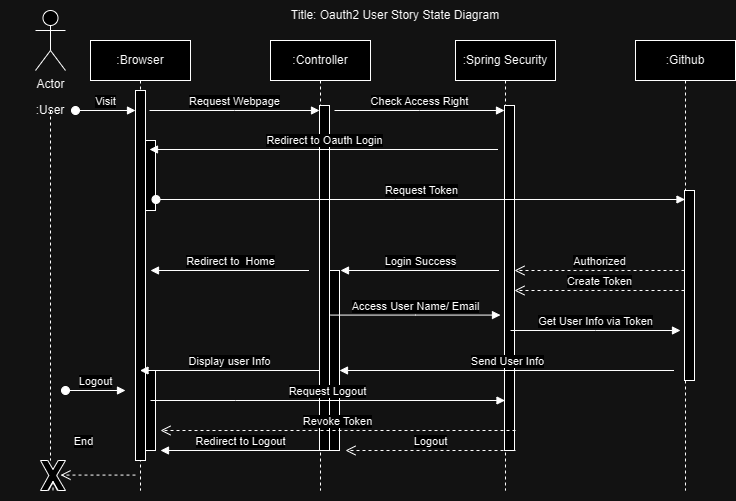

The diagram above was exported from draw.io. Its source (the exported page's mxGraphModel, read from the mxfile embedded in the PNG):
<mxGraphModel dx="1242" dy="569" grid="1" gridSize="10" guides="1" tooltips="1" connect="1" arrows="1" fold="1" page="1" pageScale="1" pageWidth="850" pageHeight="1100" math="0" shadow="0">
  <root>
    <mxCell id="0" />
    <mxCell id="1" parent="0" />
    <mxCell id="aM9ryv3xv72pqoxQDRHE-1" value=":Browser" style="shape=umlLifeline;perimeter=lifelinePerimeter;whiteSpace=wrap;html=1;container=0;dropTarget=0;collapsible=0;recursiveResize=0;outlineConnect=0;portConstraint=eastwest;newEdgeStyle={&quot;edgeStyle&quot;:&quot;elbowEdgeStyle&quot;,&quot;elbow&quot;:&quot;vertical&quot;,&quot;curved&quot;:0,&quot;rounded&quot;:0};" parent="1" vertex="1">
      <mxGeometry x="120" y="40" width="100" height="450" as="geometry" />
    </mxCell>
    <mxCell id="aM9ryv3xv72pqoxQDRHE-3" value="Visit" style="html=1;verticalAlign=bottom;startArrow=oval;endArrow=block;startSize=8;edgeStyle=elbowEdgeStyle;elbow=vertical;curved=0;rounded=0;" parent="aM9ryv3xv72pqoxQDRHE-1" edge="1">
      <mxGeometry relative="1" as="geometry">
        <mxPoint x="-15" y="70" as="sourcePoint" />
        <mxPoint x="45" y="70.16666666666674" as="targetPoint" />
      </mxGeometry>
    </mxCell>
    <mxCell id="1EziVv5XntA21D0R353c-46" value="" style="html=1;points=[];perimeter=orthogonalPerimeter;outlineConnect=0;targetShapes=umlLifeline;portConstraint=eastwest;newEdgeStyle={&quot;edgeStyle&quot;:&quot;elbowEdgeStyle&quot;,&quot;elbow&quot;:&quot;vertical&quot;,&quot;curved&quot;:0,&quot;rounded&quot;:0};" parent="aM9ryv3xv72pqoxQDRHE-1" vertex="1">
      <mxGeometry x="45" y="50" width="10" height="370" as="geometry" />
    </mxCell>
    <mxCell id="1EziVv5XntA21D0R353c-52" value="" style="html=1;points=[];perimeter=orthogonalPerimeter;outlineConnect=0;targetShapes=umlLifeline;portConstraint=eastwest;newEdgeStyle={&quot;edgeStyle&quot;:&quot;elbowEdgeStyle&quot;,&quot;elbow&quot;:&quot;vertical&quot;,&quot;curved&quot;:0,&quot;rounded&quot;:0};" parent="aM9ryv3xv72pqoxQDRHE-1" vertex="1">
      <mxGeometry x="55" y="100" width="10" height="70" as="geometry" />
    </mxCell>
    <mxCell id="1EziVv5XntA21D0R353c-71" value="" style="html=1;points=[];perimeter=orthogonalPerimeter;outlineConnect=0;targetShapes=umlLifeline;portConstraint=eastwest;newEdgeStyle={&quot;edgeStyle&quot;:&quot;elbowEdgeStyle&quot;,&quot;elbow&quot;:&quot;vertical&quot;,&quot;curved&quot;:0,&quot;rounded&quot;:0};" parent="aM9ryv3xv72pqoxQDRHE-1" vertex="1">
      <mxGeometry x="55" y="330" width="10" height="80" as="geometry" />
    </mxCell>
    <mxCell id="aM9ryv3xv72pqoxQDRHE-5" value=":Controller" style="shape=umlLifeline;perimeter=lifelinePerimeter;whiteSpace=wrap;html=1;container=0;dropTarget=0;collapsible=0;recursiveResize=0;outlineConnect=0;portConstraint=eastwest;newEdgeStyle={&quot;edgeStyle&quot;:&quot;elbowEdgeStyle&quot;,&quot;elbow&quot;:&quot;vertical&quot;,&quot;curved&quot;:0,&quot;rounded&quot;:0};" parent="1" vertex="1">
      <mxGeometry x="300" y="40" width="100" height="450" as="geometry" />
    </mxCell>
    <mxCell id="1EziVv5XntA21D0R353c-49" value="" style="html=1;points=[];perimeter=orthogonalPerimeter;outlineConnect=0;targetShapes=umlLifeline;portConstraint=eastwest;newEdgeStyle={&quot;edgeStyle&quot;:&quot;elbowEdgeStyle&quot;,&quot;elbow&quot;:&quot;vertical&quot;,&quot;curved&quot;:0,&quot;rounded&quot;:0};" parent="aM9ryv3xv72pqoxQDRHE-5" vertex="1">
      <mxGeometry x="49" y="65" width="10" height="345" as="geometry" />
    </mxCell>
    <mxCell id="1EziVv5XntA21D0R353c-66" value="" style="html=1;points=[];perimeter=orthogonalPerimeter;outlineConnect=0;targetShapes=umlLifeline;portConstraint=eastwest;newEdgeStyle={&quot;edgeStyle&quot;:&quot;elbowEdgeStyle&quot;,&quot;elbow&quot;:&quot;vertical&quot;,&quot;curved&quot;:0,&quot;rounded&quot;:0};" parent="aM9ryv3xv72pqoxQDRHE-5" vertex="1">
      <mxGeometry x="59" y="230" width="10" height="180" as="geometry" />
    </mxCell>
    <mxCell id="u4AYVyYZ_51hJGVdpb2y-1" value="Title: Oauth2 User Story State Diagram" style="text;html=1;strokeColor=none;fillColor=none;align=center;verticalAlign=middle;whiteSpace=wrap;rounded=0;" parent="1" vertex="1">
      <mxGeometry x="305" width="240" height="30" as="geometry" />
    </mxCell>
    <mxCell id="u4AYVyYZ_51hJGVdpb2y-4" value=":Spring Security" style="shape=umlLifeline;perimeter=lifelinePerimeter;whiteSpace=wrap;html=1;container=0;dropTarget=0;collapsible=0;recursiveResize=0;outlineConnect=0;portConstraint=eastwest;newEdgeStyle={&quot;edgeStyle&quot;:&quot;elbowEdgeStyle&quot;,&quot;elbow&quot;:&quot;vertical&quot;,&quot;curved&quot;:0,&quot;rounded&quot;:0};" parent="1" vertex="1">
      <mxGeometry x="485" y="40" width="100" height="450" as="geometry" />
    </mxCell>
    <mxCell id="1EziVv5XntA21D0R353c-50" value="" style="html=1;points=[];perimeter=orthogonalPerimeter;outlineConnect=0;targetShapes=umlLifeline;portConstraint=eastwest;newEdgeStyle={&quot;edgeStyle&quot;:&quot;elbowEdgeStyle&quot;,&quot;elbow&quot;:&quot;vertical&quot;,&quot;curved&quot;:0,&quot;rounded&quot;:0};" parent="u4AYVyYZ_51hJGVdpb2y-4" vertex="1">
      <mxGeometry x="49" y="65" width="10" height="345" as="geometry" />
    </mxCell>
    <mxCell id="u4AYVyYZ_51hJGVdpb2y-12" value=":Github" style="shape=umlLifeline;perimeter=lifelinePerimeter;whiteSpace=wrap;html=1;container=0;dropTarget=0;collapsible=0;recursiveResize=0;outlineConnect=0;portConstraint=eastwest;newEdgeStyle={&quot;edgeStyle&quot;:&quot;elbowEdgeStyle&quot;,&quot;elbow&quot;:&quot;vertical&quot;,&quot;curved&quot;:0,&quot;rounded&quot;:0};" parent="1" vertex="1">
      <mxGeometry x="665" y="40" width="100" height="450" as="geometry" />
    </mxCell>
    <mxCell id="u4AYVyYZ_51hJGVdpb2y-18" value="Actor" style="shape=umlActor;verticalLabelPosition=bottom;verticalAlign=top;html=1;outlineConnect=0;" parent="1" vertex="1">
      <mxGeometry x="65" y="10" width="30" height="60" as="geometry" />
    </mxCell>
    <mxCell id="u4AYVyYZ_51hJGVdpb2y-23" value=":User" style="shape=umlLifeline;perimeter=lifelinePerimeter;whiteSpace=wrap;html=1;container=0;dropTarget=0;collapsible=0;recursiveResize=0;outlineConnect=0;portConstraint=eastwest;newEdgeStyle={&quot;edgeStyle&quot;:&quot;elbowEdgeStyle&quot;,&quot;elbow&quot;:&quot;vertical&quot;,&quot;curved&quot;:0,&quot;rounded&quot;:0};size=0;" parent="1" vertex="1">
      <mxGeometry x="30" y="110" width="100" height="350" as="geometry" />
    </mxCell>
    <mxCell id="1EziVv5XntA21D0R353c-27" value="Request Webpage" style="html=1;verticalAlign=bottom;endArrow=block;edgeStyle=elbowEdgeStyle;elbow=vertical;curved=0;rounded=0;" parent="1" edge="1">
      <mxGeometry relative="1" as="geometry">
        <mxPoint x="179" y="110" as="sourcePoint" />
        <Array as="points">
          <mxPoint x="264" y="110" />
        </Array>
        <mxPoint x="349" y="110" as="targetPoint" />
        <mxPoint as="offset" />
      </mxGeometry>
    </mxCell>
    <mxCell id="1EziVv5XntA21D0R353c-36" value="Redirect to Oauth Login" style="html=1;verticalAlign=bottom;endArrow=block;edgeStyle=elbowEdgeStyle;elbow=vertical;curved=0;rounded=0;" parent="1" edge="1">
      <mxGeometry relative="1" as="geometry">
        <mxPoint x="527.5" y="149" as="sourcePoint" />
        <Array as="points">
          <mxPoint x="452.5" y="149" />
        </Array>
        <mxPoint x="179" y="149" as="targetPoint" />
      </mxGeometry>
    </mxCell>
    <mxCell id="1EziVv5XntA21D0R353c-40" value="" style="html=1;points=[];perimeter=orthogonalPerimeter;outlineConnect=0;targetShapes=umlLifeline;portConstraint=eastwest;newEdgeStyle={&quot;edgeStyle&quot;:&quot;elbowEdgeStyle&quot;,&quot;elbow&quot;:&quot;vertical&quot;,&quot;curved&quot;:0,&quot;rounded&quot;:0};" parent="1" vertex="1">
      <mxGeometry x="714" y="190" width="10" height="190" as="geometry" />
    </mxCell>
    <mxCell id="1EziVv5XntA21D0R353c-45" value="Request Token" style="html=1;verticalAlign=bottom;startArrow=oval;endArrow=block;startSize=8;edgeStyle=elbowEdgeStyle;elbow=vertical;curved=0;rounded=0;" parent="1" target="u4AYVyYZ_51hJGVdpb2y-12" edge="1">
      <mxGeometry relative="1" as="geometry">
        <mxPoint x="185.5" y="199" as="sourcePoint" />
        <mxPoint x="485.0000000000002" y="199.16666666666674" as="targetPoint" />
      </mxGeometry>
    </mxCell>
    <mxCell id="1EziVv5XntA21D0R353c-48" value="Check Access Right" style="html=1;verticalAlign=bottom;endArrow=block;edgeStyle=elbowEdgeStyle;elbow=vertical;curved=0;rounded=0;" parent="1" edge="1">
      <mxGeometry relative="1" as="geometry">
        <mxPoint x="364" y="110" as="sourcePoint" />
        <Array as="points">
          <mxPoint x="449" y="110" />
        </Array>
        <mxPoint x="534" y="110" as="targetPoint" />
      </mxGeometry>
    </mxCell>
    <mxCell id="1EziVv5XntA21D0R353c-54" value="Authorized" style="html=1;verticalAlign=bottom;endArrow=open;dashed=1;endSize=8;edgeStyle=elbowEdgeStyle;elbow=vertical;curved=0;rounded=0;" parent="1" edge="1">
      <mxGeometry relative="1" as="geometry">
        <mxPoint x="544" y="270" as="targetPoint" />
        <Array as="points">
          <mxPoint x="639" y="270" />
        </Array>
        <mxPoint x="714" y="270" as="sourcePoint" />
      </mxGeometry>
    </mxCell>
    <mxCell id="1EziVv5XntA21D0R353c-55" value="Create Token" style="html=1;verticalAlign=bottom;endArrow=open;dashed=1;endSize=8;edgeStyle=elbowEdgeStyle;elbow=vertical;curved=0;rounded=0;" parent="1" edge="1">
      <mxGeometry relative="1" as="geometry">
        <mxPoint x="544" y="290" as="targetPoint" />
        <Array as="points">
          <mxPoint x="639" y="290" />
        </Array>
        <mxPoint x="714" y="290" as="sourcePoint" />
      </mxGeometry>
    </mxCell>
    <mxCell id="1EziVv5XntA21D0R353c-57" value="Login Success" style="html=1;verticalAlign=bottom;endArrow=block;edgeStyle=elbowEdgeStyle;elbow=vertical;curved=0;rounded=0;" parent="1" edge="1">
      <mxGeometry relative="1" as="geometry">
        <mxPoint x="528.5" y="270" as="sourcePoint" />
        <Array as="points">
          <mxPoint x="453.5" y="270" />
        </Array>
        <mxPoint x="370" y="270" as="targetPoint" />
      </mxGeometry>
    </mxCell>
    <mxCell id="1EziVv5XntA21D0R353c-58" value="Redirect to&amp;nbsp; Home" style="html=1;verticalAlign=bottom;endArrow=block;edgeStyle=elbowEdgeStyle;elbow=vertical;curved=0;rounded=0;" parent="1" edge="1">
      <mxGeometry relative="1" as="geometry">
        <mxPoint x="338.5" y="270" as="sourcePoint" />
        <Array as="points">
          <mxPoint x="263.5" y="270" />
        </Array>
        <mxPoint x="180" y="270" as="targetPoint" />
      </mxGeometry>
    </mxCell>
    <mxCell id="1EziVv5XntA21D0R353c-59" value="Access User Name/ Email" style="html=1;verticalAlign=bottom;endArrow=block;edgeStyle=elbowEdgeStyle;elbow=vertical;curved=0;rounded=0;" parent="1" edge="1">
      <mxGeometry relative="1" as="geometry">
        <mxPoint x="360" y="314.58000000000004" as="sourcePoint" />
        <Array as="points">
          <mxPoint x="445" y="314.58000000000004" />
        </Array>
        <mxPoint x="530" y="314.58000000000004" as="targetPoint" />
      </mxGeometry>
    </mxCell>
    <mxCell id="1EziVv5XntA21D0R353c-60" value="Get User Info via Token" style="html=1;verticalAlign=bottom;endArrow=block;edgeStyle=elbowEdgeStyle;elbow=vertical;curved=0;rounded=0;" parent="1" edge="1">
      <mxGeometry relative="1" as="geometry">
        <mxPoint x="540" y="330.00000000000006" as="sourcePoint" />
        <Array as="points">
          <mxPoint x="625" y="330.00000000000006" />
        </Array>
        <mxPoint x="710" y="330.00000000000006" as="targetPoint" />
        <mxPoint as="offset" />
      </mxGeometry>
    </mxCell>
    <mxCell id="1EziVv5XntA21D0R353c-62" value="Send User Info" style="html=1;verticalAlign=bottom;endArrow=block;edgeStyle=elbowEdgeStyle;elbow=vertical;curved=0;rounded=0;" parent="1" target="1EziVv5XntA21D0R353c-66" edge="1">
      <mxGeometry relative="1" as="geometry">
        <mxPoint x="703.5" y="370" as="sourcePoint" />
        <Array as="points">
          <mxPoint x="628.5" y="370" />
        </Array>
        <mxPoint x="545" y="370" as="targetPoint" />
      </mxGeometry>
    </mxCell>
    <mxCell id="1EziVv5XntA21D0R353c-65" value="" style="html=1;verticalAlign=bottom;endArrow=open;dashed=1;endSize=8;edgeStyle=elbowEdgeStyle;elbow=vertical;curved=0;rounded=0;" parent="1" edge="1">
      <mxGeometry relative="1" as="geometry">
        <mxPoint x="90" y="475" as="targetPoint" />
        <Array as="points">
          <mxPoint x="155" y="474.58000000000004" />
        </Array>
        <mxPoint x="165" y="474.58000000000004" as="sourcePoint" />
      </mxGeometry>
    </mxCell>
    <mxCell id="1EziVv5XntA21D0R353c-68" value="Display user Info" style="html=1;verticalAlign=bottom;endArrow=block;edgeStyle=elbowEdgeStyle;elbow=vertical;curved=0;rounded=0;" parent="1" target="aM9ryv3xv72pqoxQDRHE-1" edge="1">
      <mxGeometry relative="1" as="geometry">
        <mxPoint x="348.5" y="370" as="sourcePoint" />
        <Array as="points">
          <mxPoint x="273.5" y="370" />
        </Array>
        <mxPoint x="190" y="370" as="targetPoint" />
      </mxGeometry>
    </mxCell>
    <mxCell id="1EziVv5XntA21D0R353c-70" value="Logout" style="html=1;verticalAlign=bottom;startArrow=oval;endArrow=block;startSize=8;edgeStyle=elbowEdgeStyle;elbow=vertical;curved=0;rounded=0;" parent="1" edge="1">
      <mxGeometry relative="1" as="geometry">
        <mxPoint x="95" y="390" as="sourcePoint" />
        <mxPoint x="155" y="390.16666666666674" as="targetPoint" />
      </mxGeometry>
    </mxCell>
    <mxCell id="1EziVv5XntA21D0R353c-72" value="Request Logout" style="html=1;verticalAlign=bottom;endArrow=block;edgeStyle=elbowEdgeStyle;elbow=horizontal;curved=0;rounded=0;" parent="1" target="u4AYVyYZ_51hJGVdpb2y-4" edge="1">
      <mxGeometry relative="1" as="geometry">
        <mxPoint x="180" y="400" as="sourcePoint" />
        <Array as="points">
          <mxPoint x="265" y="400" />
        </Array>
        <mxPoint x="350" y="400" as="targetPoint" />
        <mxPoint as="offset" />
      </mxGeometry>
    </mxCell>
    <mxCell id="1EziVv5XntA21D0R353c-73" value="Logout" style="html=1;verticalAlign=bottom;endArrow=open;dashed=1;endSize=8;edgeStyle=elbowEdgeStyle;elbow=vertical;curved=0;rounded=0;" parent="1" edge="1">
      <mxGeometry relative="1" as="geometry">
        <mxPoint x="375" y="450" as="targetPoint" />
        <Array as="points">
          <mxPoint x="470" y="450" />
        </Array>
        <mxPoint x="545" y="450" as="sourcePoint" />
      </mxGeometry>
    </mxCell>
    <mxCell id="1EziVv5XntA21D0R353c-74" value="Redirect to Logout" style="html=1;verticalAlign=bottom;endArrow=block;edgeStyle=elbowEdgeStyle;elbow=vertical;curved=0;rounded=0;" parent="1" edge="1">
      <mxGeometry relative="1" as="geometry">
        <mxPoint x="348.5" y="450" as="sourcePoint" />
        <Array as="points">
          <mxPoint x="273.5" y="450" />
        </Array>
        <mxPoint x="190" y="450" as="targetPoint" />
      </mxGeometry>
    </mxCell>
    <mxCell id="1EziVv5XntA21D0R353c-75" value="Revoke Token" style="html=1;verticalAlign=bottom;endArrow=open;dashed=1;endSize=8;edgeStyle=elbowEdgeStyle;elbow=vertical;curved=0;rounded=0;" parent="1" edge="1">
      <mxGeometry relative="1" as="geometry">
        <mxPoint x="190" y="430" as="targetPoint" />
        <Array as="points">
          <mxPoint x="470" y="430" />
        </Array>
        <mxPoint x="545" y="430" as="sourcePoint" />
      </mxGeometry>
    </mxCell>
    <mxCell id="1EziVv5XntA21D0R353c-76" value="" style="verticalLabelPosition=bottom;verticalAlign=top;html=1;shape=mxgraph.basic.x" parent="1" vertex="1">
      <mxGeometry x="70" y="460" width="25" height="30" as="geometry" />
    </mxCell>
    <mxCell id="1EziVv5XntA21D0R353c-77" value="End" style="html=1;verticalAlign=bottom;endArrow=open;dashed=1;endSize=8;edgeStyle=elbowEdgeStyle;elbow=vertical;curved=0;rounded=0;" parent="1" source="1EziVv5XntA21D0R353c-76" edge="1">
      <mxGeometry x="1" y="30" relative="1" as="geometry">
        <mxPoint x="82.5" y="480" as="targetPoint" />
        <Array as="points" />
        <mxPoint x="167.5" y="480" as="sourcePoint" />
        <mxPoint x="30" y="-30" as="offset" />
      </mxGeometry>
    </mxCell>
  </root>
</mxGraphModel>